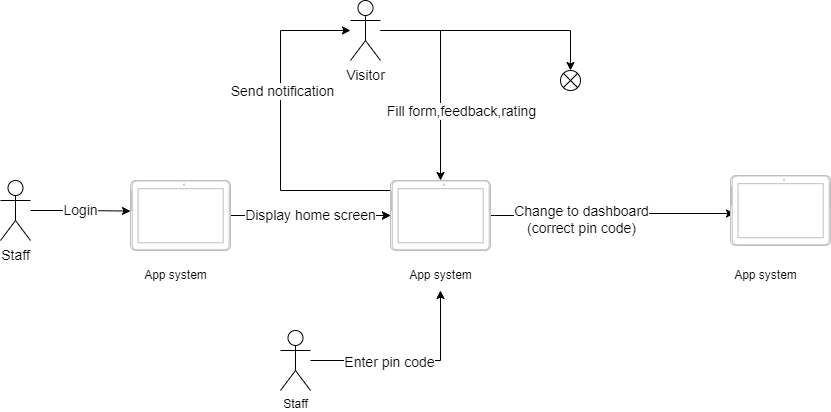

The diagram above was exported from draw.io. Its source (the exported page's mxGraphModel, read from the mxfile embedded in the PNG):
<mxGraphModel dx="1050" dy="549" grid="1" gridSize="10" guides="1" tooltips="1" connect="1" arrows="1" fold="1" page="1" pageScale="1" pageWidth="850" pageHeight="1100" math="0" shadow="0">
  <root>
    <mxCell id="0" />
    <mxCell id="1" parent="0" />
    <mxCell id="2sN726RHxl2t0YSqJnx4-3" value="Login" style="edgeStyle=orthogonalEdgeStyle;rounded=0;orthogonalLoop=1;jettySize=auto;html=1;entryX=0.563;entryY=0;entryDx=0;entryDy=0;entryPerimeter=0;fontSize=14;" parent="1" source="2sN726RHxl2t0YSqJnx4-1" target="2sN726RHxl2t0YSqJnx4-2" edge="1">
      <mxGeometry relative="1" as="geometry" />
    </mxCell>
    <mxCell id="2sN726RHxl2t0YSqJnx4-1" value="Staff" style="shape=umlActor;verticalLabelPosition=bottom;verticalAlign=top;html=1;outlineConnect=0;fontSize=14;" parent="1" vertex="1">
      <mxGeometry x="30" y="180" width="30" height="60" as="geometry" />
    </mxCell>
    <mxCell id="2sN726RHxl2t0YSqJnx4-6" style="edgeStyle=orthogonalEdgeStyle;rounded=0;orthogonalLoop=1;jettySize=auto;html=1;" parent="1" source="2sN726RHxl2t0YSqJnx4-2" target="2sN726RHxl2t0YSqJnx4-5" edge="1">
      <mxGeometry relative="1" as="geometry" />
    </mxCell>
    <mxCell id="2sN726RHxl2t0YSqJnx4-7" value="Display home screen" style="edgeStyle=orthogonalEdgeStyle;rounded=0;orthogonalLoop=1;jettySize=auto;html=1;fontSize=14;" parent="1" source="2sN726RHxl2t0YSqJnx4-2" target="2sN726RHxl2t0YSqJnx4-5" edge="1">
      <mxGeometry relative="1" as="geometry" />
    </mxCell>
    <mxCell id="2sN726RHxl2t0YSqJnx4-2" value="" style="verticalLabelPosition=bottom;verticalAlign=top;html=1;shadow=0;dashed=0;strokeWidth=1;shape=mxgraph.android.tab2;strokeColor=#c0c0c0;direction=north;" parent="1" vertex="1">
      <mxGeometry x="160" y="180" width="100" height="70" as="geometry" />
    </mxCell>
    <mxCell id="2sN726RHxl2t0YSqJnx4-4" value="App system" style="text;html=1;align=center;verticalAlign=middle;resizable=0;points=[];autosize=1;strokeColor=none;fillColor=none;" parent="1" vertex="1">
      <mxGeometry x="160" y="260" width="90" height="30" as="geometry" />
    </mxCell>
    <mxCell id="2sN726RHxl2t0YSqJnx4-19" style="edgeStyle=orthogonalEdgeStyle;rounded=0;orthogonalLoop=1;jettySize=auto;html=1;entryX=0.457;entryY=0.04;entryDx=0;entryDy=0;entryPerimeter=0;" parent="1" source="2sN726RHxl2t0YSqJnx4-5" target="2sN726RHxl2t0YSqJnx4-20" edge="1">
      <mxGeometry relative="1" as="geometry">
        <mxPoint x="620" y="215" as="targetPoint" />
      </mxGeometry>
    </mxCell>
    <mxCell id="2sN726RHxl2t0YSqJnx4-27" value="Change to dashboard&lt;br&gt;(correct pin code)" style="edgeLabel;html=1;align=center;verticalAlign=middle;resizable=0;points=[];fontSize=14;" parent="2sN726RHxl2t0YSqJnx4-19" vertex="1" connectable="0">
      <mxGeometry x="-0.2712" y="-3" relative="1" as="geometry">
        <mxPoint as="offset" />
      </mxGeometry>
    </mxCell>
    <mxCell id="2sN726RHxl2t0YSqJnx4-24" style="edgeStyle=orthogonalEdgeStyle;rounded=0;orthogonalLoop=1;jettySize=auto;html=1;" parent="1" source="2sN726RHxl2t0YSqJnx4-5" target="2sN726RHxl2t0YSqJnx4-9" edge="1">
      <mxGeometry relative="1" as="geometry">
        <Array as="points">
          <mxPoint x="310" y="190" />
          <mxPoint x="310" y="30" />
        </Array>
      </mxGeometry>
    </mxCell>
    <mxCell id="2sN726RHxl2t0YSqJnx4-25" value="Send notification" style="edgeLabel;html=1;align=center;verticalAlign=middle;resizable=0;points=[];fontSize=14;" parent="2sN726RHxl2t0YSqJnx4-24" vertex="1" connectable="0">
      <mxGeometry x="0.2365" y="-1" relative="1" as="geometry">
        <mxPoint as="offset" />
      </mxGeometry>
    </mxCell>
    <mxCell id="2sN726RHxl2t0YSqJnx4-5" value="" style="verticalLabelPosition=bottom;verticalAlign=top;html=1;shadow=0;dashed=0;strokeWidth=1;shape=mxgraph.android.tab2;strokeColor=#c0c0c0;direction=north;" parent="1" vertex="1">
      <mxGeometry x="420" y="180" width="100" height="70" as="geometry" />
    </mxCell>
    <mxCell id="2sN726RHxl2t0YSqJnx4-8" value="App system" style="text;html=1;align=center;verticalAlign=middle;resizable=0;points=[];autosize=1;strokeColor=none;fillColor=none;" parent="1" vertex="1">
      <mxGeometry x="425" y="260" width="90" height="30" as="geometry" />
    </mxCell>
    <mxCell id="2sN726RHxl2t0YSqJnx4-10" value="" style="edgeStyle=orthogonalEdgeStyle;rounded=0;orthogonalLoop=1;jettySize=auto;html=1;fontSize=14;" parent="1" source="2sN726RHxl2t0YSqJnx4-9" target="2sN726RHxl2t0YSqJnx4-5" edge="1">
      <mxGeometry relative="1" as="geometry" />
    </mxCell>
    <mxCell id="2sN726RHxl2t0YSqJnx4-11" value="Fill form,feedback,rating" style="edgeLabel;html=1;align=center;verticalAlign=middle;resizable=0;points=[];fontSize=14;" parent="2sN726RHxl2t0YSqJnx4-10" vertex="1" connectable="0">
      <mxGeometry x="-0.0095" y="4" relative="1" as="geometry">
        <mxPoint x="16" y="36" as="offset" />
      </mxGeometry>
    </mxCell>
    <mxCell id="2sN726RHxl2t0YSqJnx4-35" style="edgeStyle=orthogonalEdgeStyle;rounded=0;orthogonalLoop=1;jettySize=auto;html=1;entryX=0.5;entryY=0;entryDx=0;entryDy=0;entryPerimeter=0;" parent="1" source="2sN726RHxl2t0YSqJnx4-9" target="2sN726RHxl2t0YSqJnx4-30" edge="1">
      <mxGeometry relative="1" as="geometry" />
    </mxCell>
    <mxCell id="2sN726RHxl2t0YSqJnx4-9" value="Visitor" style="shape=umlActor;verticalLabelPosition=bottom;verticalAlign=top;html=1;outlineConnect=0;fontSize=14;" parent="1" vertex="1">
      <mxGeometry x="380" width="30" height="60" as="geometry" />
    </mxCell>
    <mxCell id="2sN726RHxl2t0YSqJnx4-17" style="edgeStyle=orthogonalEdgeStyle;rounded=0;orthogonalLoop=1;jettySize=auto;html=1;" parent="1" source="2sN726RHxl2t0YSqJnx4-16" target="2sN726RHxl2t0YSqJnx4-8" edge="1">
      <mxGeometry relative="1" as="geometry" />
    </mxCell>
    <mxCell id="2sN726RHxl2t0YSqJnx4-18" value="Enter pin code" style="edgeLabel;html=1;align=center;verticalAlign=middle;resizable=0;points=[];fontSize=14;" parent="2sN726RHxl2t0YSqJnx4-17" vertex="1" connectable="0">
      <mxGeometry x="-0.22" y="-1" relative="1" as="geometry">
        <mxPoint as="offset" />
      </mxGeometry>
    </mxCell>
    <mxCell id="2sN726RHxl2t0YSqJnx4-16" value="Staff" style="shape=umlActor;verticalLabelPosition=bottom;verticalAlign=top;html=1;outlineConnect=0;" parent="1" vertex="1">
      <mxGeometry x="310" y="330" width="30" height="60" as="geometry" />
    </mxCell>
    <mxCell id="2sN726RHxl2t0YSqJnx4-20" value="" style="verticalLabelPosition=bottom;verticalAlign=top;html=1;shadow=0;dashed=0;strokeWidth=1;shape=mxgraph.android.tab2;strokeColor=#c0c0c0;direction=north;" parent="1" vertex="1">
      <mxGeometry x="760" y="175" width="100" height="70" as="geometry" />
    </mxCell>
    <mxCell id="2sN726RHxl2t0YSqJnx4-28" value="App system" style="text;html=1;align=center;verticalAlign=middle;resizable=0;points=[];autosize=1;strokeColor=none;fillColor=none;" parent="1" vertex="1">
      <mxGeometry x="750" y="260" width="90" height="30" as="geometry" />
    </mxCell>
    <mxCell id="2sN726RHxl2t0YSqJnx4-30" value="" style="verticalLabelPosition=bottom;verticalAlign=top;html=1;shape=mxgraph.flowchart.or;" parent="1" vertex="1">
      <mxGeometry x="590" y="70" width="20" height="20" as="geometry" />
    </mxCell>
  </root>
</mxGraphModel>